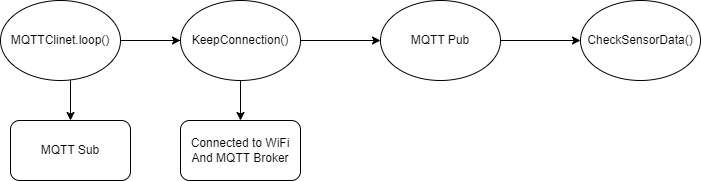

The diagram above was exported from draw.io. Its source (the exported page's mxGraphModel, read from the mxfile embedded in the PNG):
<mxGraphModel dx="1662" dy="727" grid="1" gridSize="10" guides="1" tooltips="1" connect="1" arrows="1" fold="1" page="1" pageScale="1" pageWidth="827" pageHeight="1169" math="0" shadow="0">
  <root>
    <mxCell id="0" />
    <mxCell id="1" parent="0" />
    <mxCell id="vAeU4qI30ChdvHCd6Tbo-2" style="edgeStyle=orthogonalEdgeStyle;rounded=0;orthogonalLoop=1;jettySize=auto;html=1;entryX=0.5;entryY=0;entryDx=0;entryDy=0;startArrow=none;" edge="1" parent="1" source="vAeU4qI30ChdvHCd6Tbo-4" target="vAeU4qI30ChdvHCd6Tbo-3">
      <mxGeometry relative="1" as="geometry">
        <mxPoint x="460" y="120" as="targetPoint" />
      </mxGeometry>
    </mxCell>
    <mxCell id="vAeU4qI30ChdvHCd6Tbo-5" value="" style="edgeStyle=orthogonalEdgeStyle;rounded=0;orthogonalLoop=1;jettySize=auto;html=1;" edge="1" parent="1" source="vAeU4qI30ChdvHCd6Tbo-1" target="vAeU4qI30ChdvHCd6Tbo-4">
      <mxGeometry relative="1" as="geometry" />
    </mxCell>
    <mxCell id="vAeU4qI30ChdvHCd6Tbo-1" value="MQTTClinet.loop()" style="ellipse;whiteSpace=wrap;html=1;" vertex="1" parent="1">
      <mxGeometry x="70" y="80" width="120" height="80" as="geometry" />
    </mxCell>
    <mxCell id="vAeU4qI30ChdvHCd6Tbo-3" value="MQTT Sub" style="rounded=1;whiteSpace=wrap;html=1;" vertex="1" parent="1">
      <mxGeometry x="80" y="200" width="120" height="60" as="geometry" />
    </mxCell>
    <mxCell id="vAeU4qI30ChdvHCd6Tbo-7" style="edgeStyle=orthogonalEdgeStyle;rounded=0;orthogonalLoop=1;jettySize=auto;html=1;entryX=0.5;entryY=0;entryDx=0;entryDy=0;" edge="1" parent="1" source="vAeU4qI30ChdvHCd6Tbo-4" target="vAeU4qI30ChdvHCd6Tbo-6">
      <mxGeometry relative="1" as="geometry" />
    </mxCell>
    <mxCell id="vAeU4qI30ChdvHCd6Tbo-10" value="" style="edgeStyle=orthogonalEdgeStyle;rounded=0;orthogonalLoop=1;jettySize=auto;html=1;" edge="1" parent="1" source="vAeU4qI30ChdvHCd6Tbo-4" target="vAeU4qI30ChdvHCd6Tbo-9">
      <mxGeometry relative="1" as="geometry" />
    </mxCell>
    <mxCell id="vAeU4qI30ChdvHCd6Tbo-6" value="Connected to WiFi And MQTT Broker" style="rounded=1;whiteSpace=wrap;html=1;" vertex="1" parent="1">
      <mxGeometry x="250" y="200" width="120" height="60" as="geometry" />
    </mxCell>
    <mxCell id="vAeU4qI30ChdvHCd6Tbo-12" value="" style="edgeStyle=orthogonalEdgeStyle;rounded=0;orthogonalLoop=1;jettySize=auto;html=1;" edge="1" parent="1" source="vAeU4qI30ChdvHCd6Tbo-9" target="vAeU4qI30ChdvHCd6Tbo-11">
      <mxGeometry relative="1" as="geometry" />
    </mxCell>
    <mxCell id="vAeU4qI30ChdvHCd6Tbo-9" value="MQTT Pub" style="ellipse;whiteSpace=wrap;html=1;" vertex="1" parent="1">
      <mxGeometry x="450" y="80" width="120" height="80" as="geometry" />
    </mxCell>
    <mxCell id="vAeU4qI30ChdvHCd6Tbo-11" value="CheckSensorData()" style="ellipse;whiteSpace=wrap;html=1;" vertex="1" parent="1">
      <mxGeometry x="650" y="80" width="120" height="80" as="geometry" />
    </mxCell>
    <mxCell id="vAeU4qI30ChdvHCd6Tbo-4" value="KeepConnection()" style="ellipse;whiteSpace=wrap;html=1;" vertex="1" parent="1">
      <mxGeometry x="250" y="80" width="120" height="80" as="geometry" />
    </mxCell>
    <mxCell id="vAeU4qI30ChdvHCd6Tbo-13" value="" style="edgeStyle=orthogonalEdgeStyle;rounded=0;orthogonalLoop=1;jettySize=auto;html=1;entryX=0;entryY=0.5;entryDx=0;entryDy=0;endArrow=none;" edge="1" parent="1" source="vAeU4qI30ChdvHCd6Tbo-1" target="vAeU4qI30ChdvHCd6Tbo-4">
      <mxGeometry relative="1" as="geometry">
        <mxPoint x="540" y="410" as="targetPoint" />
        <mxPoint x="190" y="120" as="sourcePoint" />
      </mxGeometry>
    </mxCell>
  </root>
</mxGraphModel>